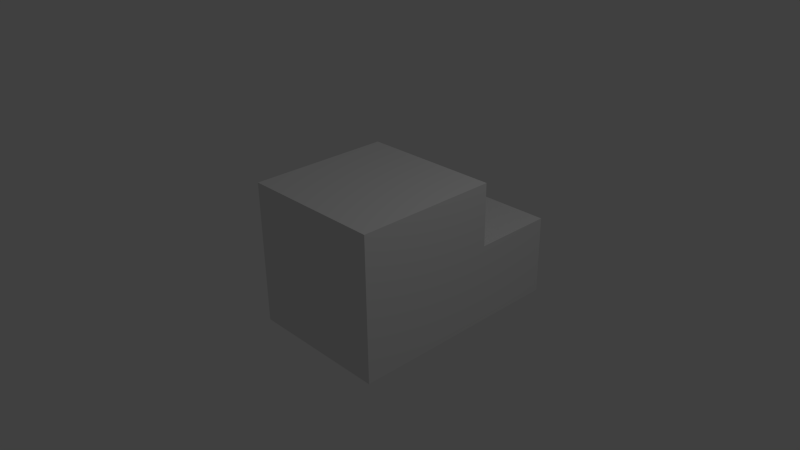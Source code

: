 # Source: Player_Default.blend  (saved by Blender 2.76.0; exported with 4.5.12 LTS)
import bpy
from mathutils import Matrix  # noqa: F401  (used for matrix-valued properties, if any)

bpy.ops.wm.read_factory_settings(use_empty=True)
scene = bpy.context.scene
scene.name = 'Scene'

# ---- collections
col_collection_1 = bpy.data.collections.new('Collection 1'); scene.collection.children.link(col_collection_1)

# ---- materials (node trees are filled in below, after node groups)
mat_material = bpy.data.materials.new('Material')
mat_material.alpha_threshold = 0.0
mat_material.use_transparent_shadow = False
mat_material.roughness = 0.5
mat_material.line_color = (0.0, 0.0, 0.0, 1.0)

# ---- material node trees

# ---- world
world_world = bpy.data.worlds.new('World'); scene.world = world_world
world_world.color = (0.05088, 0.05088, 0.05088)
world_world.use_sun_shadow = False
world_world.sun_shadow_jitter_overblur = 0.0
world_world.cycles.sampling_method = 'MANUAL'
world_world.cycles.sample_map_resolution = 256

# ---- cameras
cam_camera = bpy.data.cameras.new('Camera')
cam_camera.clip_end = 100.0
cam_camera.lens = 35.0
cam_camera.sensor_width = 32.0
cam_camera.sensor_height = 18.0
cam_camera.ortho_scale = 7.314
cam_camera.dof.focus_distance = 0.0
cam_camera.dof.aperture_fstop = 128.0

# ---- lights
light_lamp = bpy.data.lights.new('Lamp', 'POINT')
light_lamp.transmission_factor = 0.0
light_lamp.cutoff_distance = 30.0
light_lamp.energy = 100.0
light_lamp.shadow_buffer_clip_start = 1.001
light_lamp.shadow_soft_size = 0.1
light_lamp.shadow_maximum_resolution = 0.006
light_lamp.use_absolute_resolution = True
light_lamp.cycles.use_multiple_importance_sampling = False

# ---- meshes
me_cube = bpy.data.meshes.new('Cube')
me_cube.from_pydata([(1.0, -0.05129, -1.0), (1.0, -1.0, -1.0), (-1.0, -1.0, -1.0), (-1.0, -0.05995, -1.0), (1.0, 1.0, -0.9996), (-1.0, 1.0, -0.9996), (1.0, 1.0, 1.0), (1.0, -1.0, 1.0), (-1.0, -1.0, 1.0), (-1.0, 1.0, 1.0), (-1.0, 1.0, 0.1204), (-1.0, 0.9323, 0.1204), (-1.0, 0.9323, -0.9996), (-1.0, 0.9323, -0.9996), (-1.0, 2.152, -0.9996), (1.0, 2.152, -0.9996), (-0.8676, 1.0, 0.2234), (0.8514, 1.0, 0.8438), (0.231, 1.0, 0.8438), (0.231, 1.0, 0.2234), (-0.2473, 1.0, 0.2234), (-0.2473, 1.0, 0.8438), (-0.8676, 1.0, 0.8438), (0.8514, 1.0, 0.2234), (1.0, 1.0, 0.1204), (1.0, 2.152, 0.1204), (-1.0, 2.152, 0.1204), (-1.0, 0.9323, 0.1204), (0.231, 1.021, 0.8438), (0.231, 1.021, 0.2234), (0.8514, 1.021, 0.8438), (0.8514, 1.021, 0.2234), (-0.8676, 1.021, 0.8438), (-0.8676, 1.021, 0.2234), (-0.2473, 1.021, 0.8438), (-0.2473, 1.021, 0.2234)], [], [(0, 4, 6, 7, 1), (1, 7, 8, 2), (2, 8, 9, 10, 11, 12, 5, 3), (16, 10, 9, 6, 17, 18, 19, 20, 21, 22), (16, 20, 19, 23, 17, 6, 4, 24, 10), (6, 9, 8, 7), (24, 25, 26, 27, 11, 10), (11, 27, 13, 12), (27, 26, 14, 13), (26, 25, 15, 14), (4, 15, 25, 24), (18, 28, 29, 19), (17, 30, 28, 18), (28, 30, 31, 29), (19, 29, 31, 23), (23, 31, 30, 17), (22, 32, 33, 16), (21, 34, 32, 22), (32, 34, 35, 33), (16, 33, 35, 20), (20, 35, 34, 21), (0, 1, 2, 5, 13, 14, 15, 4)])
_uv = me_cube.uv_layers.new(name='UVMap')
_uv.uv.foreach_set('vector', [0.1294, 0.7132, 0.2726, 0.7132, 0.2726, 0.9855, 0.0002425, 0.9855, 0.0002424, 0.7132, 0.702, 0.7274, 0.702, 0.9998, 0.4296, 0.9998, 0.4296, 0.7274, 0.0002424, 0.2653, 0.0321, 0.0002424, 0.3309, 0.0002424, 0.3669, 0.1566, 0.3545, 0.1637, 0.2644, 0.3407, 0.3969, 0.3896, 0.1302, 0.2965, 0.5167, 0.7027, 0.5111, 0.7269, 0.4296, 0.6259, 0.6564, 0.4378, 0.6541, 0.4697, 0.5833, 0.5284, 0.6417, 0.5999, 0.5861, 0.6456, 0.5267, 0.5771, 0.4591, 0.6314, 0.5167, 0.7027, 0.5861, 0.6456, 0.6417, 0.5999, 0.713, 0.5413, 0.6541, 0.4697, 0.6564, 0.4378, 0.8269, 0.6374, 0.7399, 0.5391, 0.5111, 0.7269, 0.8219, 0.2726, 0.5495, 0.2726, 0.5495, 0.0002425, 0.8219, 0.0002424, 0.3549, 0.1351, 0.3673, 0.1282, 0.3792, 0.1497, 0.3547, 0.1639, 0.3545, 0.1637, 0.3669, 0.1566, 0.3545, 0.1637, 0.3547, 0.1639, 0.2675, 0.3422, 0.2644, 0.3407, 0.3547, 0.1639, 0.5491, 0.2589, 0.4618, 0.4373, 0.2675, 0.3422, 0.5496, 0.2731, 0.822, 0.2732, 0.8219, 0.4257, 0.5495, 0.4256, 0.8269, 0.6374, 0.7257, 0.7269, 0.6387, 0.6286, 0.7399, 0.5391, 0.803, 0.4373, 0.803, 0.4345, 0.8875, 0.4345, 0.8875, 0.4373, 0.7185, 0.4373, 0.7185, 0.4345, 0.803, 0.4345, 0.803, 0.4373, 0.7025, 0.7274, 0.787, 0.7274, 0.787, 0.8119, 0.7025, 0.8119, 0.5495, 0.4373, 0.5495, 0.4345, 0.634, 0.4345, 0.634, 0.4373, 0.634, 0.4373, 0.634, 0.4345, 0.7185, 0.4345, 0.7185, 0.4373, 0.634, 0.4262, 0.634, 0.429, 0.5495, 0.429, 0.5495, 0.4262, 0.7185, 0.4262, 0.7185, 0.429, 0.634, 0.429, 0.634, 0.4262, 0.2731, 0.7132, 0.3576, 0.7132, 0.3576, 0.7976, 0.2731, 0.7976, 0.8875, 0.4262, 0.8875, 0.429, 0.803, 0.429, 0.803, 0.4262, 0.803, 0.4262, 0.803, 0.429, 0.7185, 0.429, 0.7185, 0.4262, 0.1293, 0.7127, 0.0002424, 0.7127, 0.0002424, 0.4405, 0.2724, 0.4405, 0.1156, 0.4378, 0.4292, 0.4405, 0.4292, 0.7127, 0.2724, 0.7127])
me_cube.materials.append(mat_material)
me_cube.use_remesh_preserve_volume = False
me_cube.use_remesh_preserve_attributes = False
me_cube.use_mirror_vertex_groups = False
me_cube.update()

# ---- objects
ob_cube = bpy.data.objects.new('Cube', me_cube)
ob_lamp = bpy.data.objects.new('Lamp', light_lamp)
ob_camera = bpy.data.objects.new('Camera', cam_camera)

# ---- transforms, parenting, visibility, modifiers, constraints
ob_cube.location = (0.0, 0.0, 0.0)
ob_cube.lock_rotations_4d = False
ob_cube.empty_display_type = 'ARROWS'
ob_cube.lineart.crease_threshold = 0.0
ob_lamp.location = (4.076, 1.005, 5.904)
ob_lamp.rotation_euler = (0.6503, 0.05522, 1.866)
ob_lamp.lock_rotations_4d = False
ob_lamp.empty_display_type = 'ARROWS'
ob_lamp.color = (0.0, 0.0, 0.0, 0.0)
ob_lamp.lineart.crease_threshold = 0.0
ob_camera.location = (7.481, -6.508, 5.344)
ob_camera.rotation_euler = (1.109, 0.01082, 0.8149)
ob_camera.lock_rotations_4d = False
ob_camera.empty_display_type = 'ARROWS'
ob_camera.color = (0.0, 0.0, 0.0, 0.0)
ob_camera.display_type = 'WIRE'
ob_camera.lineart.crease_threshold = 0.0

# ---- collection membership
col_collection_1.objects.link(ob_cube)
col_collection_1.objects.link(ob_lamp)
col_collection_1.objects.link(ob_camera)

# ---- scene / render settings (as saved in the file)
scene.camera = ob_camera
scene.frame_start = 1; scene.frame_end = 250; scene.frame_set(1)
scene.render.engine = 'BLENDER_EEVEE_NEXT'
scene.render.resolution_percentage = 50
scene.render.dither_intensity = 0.0
scene.cycles.use_denoising = False
scene.cycles.samples = 10
scene.cycles.sampling_pattern = 'TABULATED_SOBOL'
scene.cycles.light_sampling_threshold = 0.0
scene.cycles.use_adaptive_sampling = False
scene.cycles.use_light_tree = False
scene.cycles.blur_glossy = 0.0
scene.cycles.pixel_filter_type = 'GAUSSIAN'
scene.cycles.sample_clamp_indirect = 0.0
scene.view_settings.view_transform = 'Standard'
bpy.context.view_layer.update()
